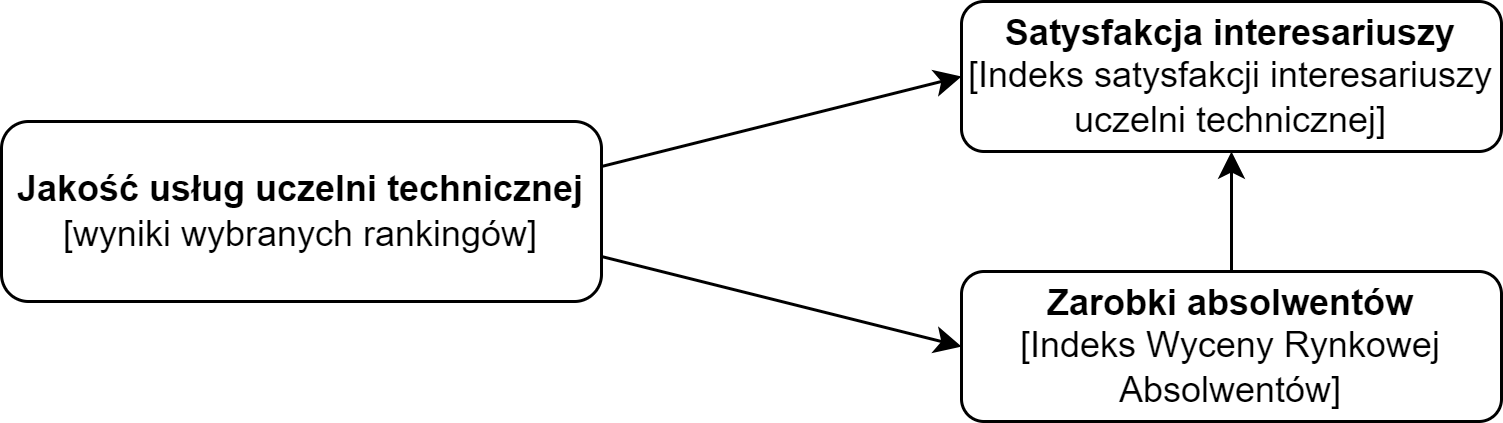

The diagram above was exported from draw.io. Its source (the exported page's mxGraphModel, read from the mxfile embedded in the PNG):
<mxGraphModel dx="797" dy="498" grid="1" gridSize="10" guides="1" tooltips="1" connect="1" arrows="1" fold="1" page="1" pageScale="1" pageWidth="827" pageHeight="1169" math="0" shadow="0">
  <root>
    <mxCell id="0" />
    <mxCell id="1" parent="0" />
    <mxCell id="kzyy3FG2mPiCnmlQbXIF-2" style="rounded=0;orthogonalLoop=1;jettySize=auto;html=1;exitX=1;exitY=0.25;exitDx=0;exitDy=0;entryX=0;entryY=0.5;entryDx=0;entryDy=0;" edge="1" parent="1" source="jl-1hNPgUvuF58t2oEqW-2" target="kzyy3FG2mPiCnmlQbXIF-1">
      <mxGeometry relative="1" as="geometry" />
    </mxCell>
    <mxCell id="kzyy3FG2mPiCnmlQbXIF-3" style="rounded=0;orthogonalLoop=1;jettySize=auto;html=1;exitX=1;exitY=0.75;exitDx=0;exitDy=0;entryX=0;entryY=0.5;entryDx=0;entryDy=0;" edge="1" parent="1" source="jl-1hNPgUvuF58t2oEqW-2" target="jl-1hNPgUvuF58t2oEqW-29">
      <mxGeometry relative="1" as="geometry" />
    </mxCell>
    <mxCell id="jl-1hNPgUvuF58t2oEqW-2" value="&lt;b&gt;Jakość usług&amp;nbsp;&lt;/b&gt;&lt;b&gt;uczelni technicznej &lt;/b&gt;&lt;br&gt;[wyniki wybranych rankingów]" style="rounded=1;whiteSpace=wrap;html=1;" parent="1" vertex="1">
      <mxGeometry x="40" y="330" width="200" height="60" as="geometry" />
    </mxCell>
    <mxCell id="kzyy3FG2mPiCnmlQbXIF-4" style="edgeStyle=orthogonalEdgeStyle;rounded=0;orthogonalLoop=1;jettySize=auto;html=1;exitX=0.5;exitY=0;exitDx=0;exitDy=0;entryX=0.5;entryY=1;entryDx=0;entryDy=0;" edge="1" parent="1" source="jl-1hNPgUvuF58t2oEqW-29" target="kzyy3FG2mPiCnmlQbXIF-1">
      <mxGeometry relative="1" as="geometry" />
    </mxCell>
    <mxCell id="jl-1hNPgUvuF58t2oEqW-29" value="&lt;b&gt;Zarobki absolwentów&lt;/b&gt;&lt;br&gt;[Indeks Wyceny Rynkowej Absolwentów]" style="rounded=1;whiteSpace=wrap;html=1;" parent="1" vertex="1">
      <mxGeometry x="360" y="380" width="180" height="50" as="geometry" />
    </mxCell>
    <mxCell id="kzyy3FG2mPiCnmlQbXIF-1" value="&lt;b&gt;Satysfakcja interesariuszy&lt;/b&gt;&lt;br&gt;[Indeks satysfakcji interesariuszy uczelni technicznej]" style="rounded=1;whiteSpace=wrap;html=1;" vertex="1" parent="1">
      <mxGeometry x="360" y="290" width="180" height="50" as="geometry" />
    </mxCell>
  </root>
</mxGraphModel>